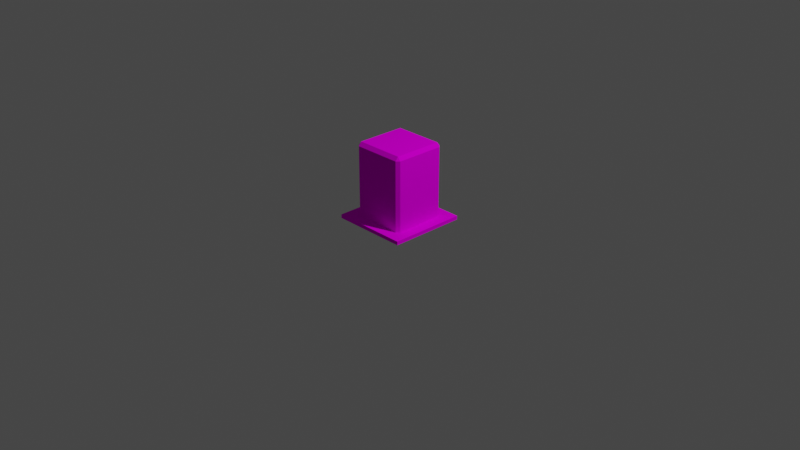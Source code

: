 # Source: Door02.blend  (saved by Blender 2.91.10; exported with 4.5.12 LTS)
import bpy
from mathutils import Matrix  # noqa: F401  (used for matrix-valued properties, if any)

bpy.ops.wm.read_factory_settings(use_empty=True)
scene = bpy.context.scene
scene.name = 'Scene'

# ---- collections
col_collection = bpy.data.collections.new('Collection'); scene.collection.children.link(col_collection)

# ---- images (referenced by path relative to the original .blend; pixels are not part of the script)
import os
ASSET_DIR = os.environ.get("B2B_ASSET_DIR", "")  # directory of the original .blend (textures are referenced by path, not embedded)
HERE = os.path.dirname(os.path.abspath(__file__))  # packed textures are extracted next to this script under _unpacked/

def load_image(name, relpath, width, height, colorspace="sRGB"):
    """Load a texture the original file referenced (path relative to the .blend, or extracted next to this script)."""
    p = next((c for c in (os.path.join(HERE, relpath), os.path.join(ASSET_DIR, relpath)) if relpath and os.path.exists(c)), "")
    if p:
        img = bpy.data.images.load(p, check_existing=True)
        img.name = name
    else:  # same state as the original file: an image datablock whose file is absent (Cycles renders it pink)
        img = bpy.data.images.new(name, width, height)
        img.source = "FILE"
        img.filepath = "//" + (relpath or name)
    img.colorspace_settings.name = colorspace
    return img
img_palette64_png = load_image('Palette64.png', 'Palette64.png', 1024, 1024, 'sRGB')

# ---- materials (node trees are filled in below, after node groups)
mat_palette64 = bpy.data.materials.new('Palette64')
mat_palette64.use_transparent_shadow = False

# ---- material node trees
mat_palette64.use_nodes = True; mat_palette64.node_tree.nodes.clear()
_N = mat_palette64.node_tree.nodes; _L = mat_palette64.node_tree.links
n0 = _N.new('ShaderNodeOutputMaterial'); n0.name = 'Material Output'; n0.location = (300, 300)
n1 = _N.new('ShaderNodeTexImage'); n1.name = 'Image Texture'; n1.location = (-144, 723)
n1.image = img_palette64_png
n2 = _N.new('ShaderNodeBsdfDiffuse'); n2.name = 'Diffuse BSDF'; n2.location = (121, 408)
_L.new(n1.outputs[0], n2.inputs[0])
_L.new(n2.outputs[0], n0.inputs[0])
n0.is_active_output = True

# ---- world
world_world = bpy.data.worlds.new('World'); scene.world = world_world
world_world.use_nodes = True; world_world.node_tree.nodes.clear()
_N = world_world.node_tree.nodes; _L = world_world.node_tree.links
n0 = _N.new('ShaderNodeOutputWorld'); n0.name = 'World Output'; n0.location = (300, 300)
n1 = _N.new('ShaderNodeBackground'); n1.name = 'Background'; n1.location = (10, 300)
n1.inputs[0].default_value = (0.05088, 0.05088, 0.05088, 1.0)
_L.new(n1.outputs[0], n0.inputs[0])
n0.is_active_output = True
world_world.color = (0.05088, 0.05088, 0.05088)
world_world.use_sun_shadow = False
world_world.sun_shadow_jitter_overblur = 0.0

# ---- cameras
cam_camera = bpy.data.cameras.new('Camera')
cam_camera.clip_end = 100.0
cam_camera.ortho_scale = 7.314

# ---- lights
light_light = bpy.data.lights.new('Light', 'POINT')
light_light.transmission_factor = 0.0
light_light.energy = 1000.0
light_light.shadow_soft_size = 0.1
light_light.shadow_maximum_resolution = 0.006
light_light.use_absolute_resolution = True

# ---- meshes
me_cube_001 = bpy.data.meshes.new('Cube.001')
me_cube_001.from_pydata([(-0.5, -0.5, 0.0), (-0.3718, -0.3718, 0.04063), (-0.5, 0.5, 0.0), (-0.3718, 0.3718, 0.04063), (0.5, -0.5, 0.0), (0.3718, -0.3718, 0.04063), (0.5, 0.5, 0.0), (0.3718, 0.3718, 0.04063), (-0.5, -0.5, 0.04063), (-0.5, 0.5, 0.04063), (0.5, 0.5, 0.04063), (0.5, -0.5, 0.04063)], [], [(0, 8, 9, 2), (2, 9, 10, 6), (6, 10, 11, 4), (4, 11, 8, 0), (1, 3, 9, 8), (3, 7, 10, 9), (7, 5, 11, 10), (5, 1, 8, 11), (1, 5, 7, 3)])
_uv = me_cube_001.uv_layers.new(name='UVMap')
_uv.uv.foreach_set('vector', [0.7883, 0.1777, 0.8113, 0.1777, 0.8113, 0.1865, 0.7883, 0.1865, 0.7883, 0.1865, 0.8113, 0.1865, 0.8113, 0.1953, 0.7883, 0.1953, 0.7883, 0.1953, 0.8113, 0.1953, 0.8113, 0.2041, 0.7883, 0.2041, 0.7883, 0.2041, 0.8113, 0.2041, 0.8113, 0.2129, 0.7883, 0.2129, 0.8313, 0.203, 0.8313, 0.1964, 0.8343, 0.1953, 0.8343, 0.2041, 0.8313, 0.1964, 0.8142, 0.1964, 0.8113, 0.1953, 0.8343, 0.1953, 0.8142, 0.1964, 0.8142, 0.203, 0.8113, 0.2041, 0.8113, 0.1953, 0.8142, 0.203, 0.8313, 0.203, 0.8343, 0.2041, 0.8113, 0.2041, 0.3108, 0.4393, 0.2937, 0.4393, 0.2937, 0.4328, 0.3108, 0.4328])
me_cube_001.materials.append(mat_palette64)
me_cube_001.use_remesh_fix_poles = True
me_cube_001.use_remesh_preserve_attributes = False
me_cube_001.use_mirror_vertex_groups = False
me_cube_001.update()
me_cube_002 = bpy.data.meshes.new('Cube.002')
me_cube_002.from_pydata([(-0.3313, -0.3718, 5.96e-08), (-0.3718, -0.3313, 5.96e-08), (-0.3718, 0.3313, 5.96e-08), (-0.3313, 0.3718, 5.96e-08), (0.3718, -0.3313, 5.96e-08), (0.3313, -0.3718, 5.96e-08), (0.3313, 0.3718, 5.96e-08), (0.3718, 0.3313, 5.96e-08), (-0.3718, -0.3313, 0.7978), (-0.3313, -0.3718, 0.7978), (-0.3313, -0.3313, 0.8382), (-0.3718, 0.3313, 0.7978), (-0.3313, 0.3313, 0.8382), (-0.3313, 0.3718, 0.7978), (0.3313, 0.3718, 0.7978), (0.3313, 0.3313, 0.8382), (0.3718, 0.3313, 0.7978), (0.3718, -0.3313, 0.7978), (0.3313, -0.3313, 0.8382), (0.3313, -0.3718, 0.7978)], [], [(15, 12, 10, 18), (0, 5, 19, 9), (6, 3, 13, 14), (4, 7, 16, 17), (8, 9, 10), (11, 12, 13), (14, 15, 16), (17, 18, 19), (10, 12, 11, 8), (12, 15, 14, 13), (15, 18, 17, 16), (18, 10, 9, 19), (6, 14, 16, 7), (19, 5, 4, 17), (0, 9, 8, 1), (13, 3, 2, 11), (2, 1, 8, 11)])
_uv = me_cube_002.uv_layers.new(name='UVMap')
_uv.uv.foreach_set('vector', [0.9363, 0.1987, 0.9515, 0.1987, 0.9515, 0.2046, 0.9363, 0.2046, 0.9515, 0.2049, 0.9363, 0.2049, 0.9363, 0.2049, 0.9515, 0.2049, 0.9363, 0.1984, 0.9515, 0.1984, 0.9515, 0.1984, 0.9363, 0.1984, 0.9353, 0.2046, 0.9353, 0.1987, 0.9353, 0.1987, 0.9353, 0.2046, 0.842, 0.146, 0.8411, 0.1463, 0.8411, 0.146, 0.842, 0.1402, 0.8411, 0.1402, 0.8411, 0.1398, 0.8259, 0.1398, 0.8259, 0.1402, 0.825, 0.1402, 0.825, 0.146, 0.8259, 0.146, 0.8259, 0.1463, 0.8411, 0.146, 0.8411, 0.1402, 0.842, 0.1402, 0.842, 0.146, 0.8411, 0.1402, 0.8259, 0.1402, 0.8259, 0.1398, 0.8411, 0.1398, 0.8259, 0.1402, 0.8259, 0.146, 0.825, 0.146, 0.825, 0.1402, 0.8259, 0.146, 0.8411, 0.146, 0.8411, 0.1463, 0.8259, 0.1463, 0.8259, 0.1398, 0.8259, 0.1398, 0.825, 0.1402, 0.825, 0.1402, 0.8259, 0.1463, 0.8259, 0.1463, 0.825, 0.146, 0.825, 0.146, 0.8411, 0.1463, 0.8411, 0.1463, 0.842, 0.146, 0.842, 0.146, 0.8411, 0.1398, 0.8411, 0.1398, 0.842, 0.1402, 0.842, 0.1402, 0.9524, 0.1987, 0.9524, 0.2046, 0.9524, 0.2046, 0.9524, 0.1987])
me_cube_002.materials.append(mat_palette64)
me_cube_002.use_remesh_fix_poles = True
me_cube_002.use_remesh_preserve_attributes = False
me_cube_002.use_mirror_vertex_groups = False
me_cube_002.update()

# ---- objects
ob_light = bpy.data.objects.new('Light', light_light)
ob_camera = bpy.data.objects.new('Camera', cam_camera)
ob_cube = bpy.data.objects.new('Cube', me_cube_001)
ob_cube_001 = bpy.data.objects.new('Cube.001', me_cube_002)

# ---- transforms, parenting, visibility, modifiers, constraints
ob_light.location = (4.076, 1.005, 5.904)
ob_light.rotation_euler = (0.6503, 0.05522, 1.866)
ob_light.lock_rotations_4d = False
ob_light.empty_display_type = 'ARROWS'
ob_light.color = (0.0, 0.0, 0.0, 0.0)
ob_light.lineart.crease_threshold = 0.0
ob_camera.location = (7.359, -6.926, 4.958)
ob_camera.rotation_euler = (1.109, 0.0, 0.8149)
ob_camera.lock_rotations_4d = False
ob_camera.empty_display_type = 'ARROWS'
ob_camera.color = (0.0, 0.0, 0.0, 0.0)
ob_camera.display_type = 'WIRE'
ob_camera.lineart.crease_threshold = 0.0
ob_cube.location = (0.0, 0.0, 0.0)
ob_cube.scale = (0.8279, 0.8279, 1.0)
ob_cube.lineart.crease_threshold = 0.0
ob_cube_001.location = (0.0, 0.0, 0.0)
ob_cube_001.scale = (0.7941, 0.7941, 1.0)
ob_cube_001.lineart.crease_threshold = 0.0

# ---- collection membership
col_collection.objects.link(ob_light)
col_collection.objects.link(ob_camera)
col_collection.objects.link(ob_cube)
col_collection.objects.link(ob_cube_001)

# ---- scene / render settings (as saved in the file)
scene.camera = ob_camera
scene.frame_start = 1; scene.frame_end = 250; scene.frame_set(1)
scene.render.engine = 'BLENDER_EEVEE_NEXT'
scene.cycles.use_denoising = False
scene.cycles.samples = 128
scene.cycles.sampling_pattern = 'TABULATED_SOBOL'
scene.cycles.use_adaptive_sampling = False
scene.cycles.use_light_tree = False
scene.view_settings.view_transform = 'Filmic'
bpy.context.view_layer.update()
